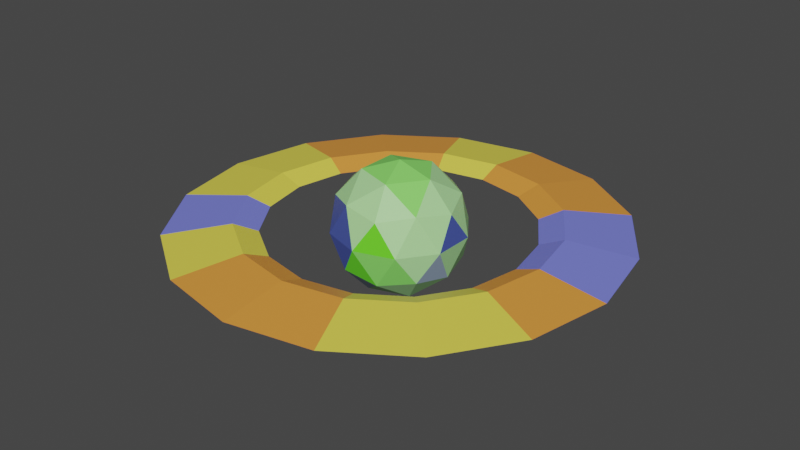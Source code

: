 # Source: PlanetWithRing.blend  (saved by Blender 2.90.8; exported with 4.5.12 LTS)
import bpy
from mathutils import Matrix  # noqa: F401  (used for matrix-valued properties, if any)

bpy.ops.wm.read_factory_settings(use_empty=True)
scene = bpy.context.scene
scene.name = 'Scene'

# ---- collections
col_collection = bpy.data.collections.new('Collection'); scene.collection.children.link(col_collection)

# ---- materials (node trees are filled in below, after node groups)
mat_material_001 = bpy.data.materials.new('Material.001')
mat_material_001.use_transparent_shadow = False
mat_material_002 = bpy.data.materials.new('Material.002')
mat_material_002.use_transparent_shadow = False
mat_material_003 = bpy.data.materials.new('Material.003')
mat_material_003.use_transparent_shadow = False
mat_material_004 = bpy.data.materials.new('Material.004')
mat_material_004.use_transparent_shadow = False
mat_material_005 = bpy.data.materials.new('Material.005')
mat_material_005.use_transparent_shadow = False
mat_material_006 = bpy.data.materials.new('Material.006')
mat_material_006.use_transparent_shadow = False
mat_material_007 = bpy.data.materials.new('Material.007')
mat_material_007.use_transparent_shadow = False
mat_material_008 = bpy.data.materials.new('Material.008')
mat_material_008.use_transparent_shadow = False
mat_material_009 = bpy.data.materials.new('Material.009')
mat_material_009.use_transparent_shadow = False

# ---- material node trees
mat_material_001.use_nodes = True; mat_material_001.node_tree.nodes.clear()
_N = mat_material_001.node_tree.nodes; _L = mat_material_001.node_tree.links
n0 = _N.new('ShaderNodeBsdfPrincipled'); n0.name = 'Principled BSDF'; n0.location = (10, 300)
n0.distribution = 'GGX'
n0.subsurface_method = 'BURLEY'
n0.inputs[0].default_value = (0.411, 0.8, 0.3235, 1.0)
n0.inputs[3].default_value = 1.45
n0.inputs[27].default_value = (0.0, 0.0, 0.0, 1.0)
n0.inputs[28].default_value = 1.0
n1 = _N.new('ShaderNodeOutputMaterial'); n1.name = 'Material Output'; n1.location = (300, 300)
_L.new(n0.outputs[0], n1.inputs[0])
n1.is_active_output = True
mat_material_002.use_nodes = True; mat_material_002.node_tree.nodes.clear()
_N = mat_material_002.node_tree.nodes; _L = mat_material_002.node_tree.links
n0 = _N.new('ShaderNodeBsdfPrincipled'); n0.name = 'Principled BSDF'; n0.location = (10, 300)
n0.distribution = 'GGX'
n0.subsurface_method = 'BURLEY'
n0.inputs[0].default_value = (0.0608, 0.09329, 0.3758, 1.0)
n0.inputs[3].default_value = 1.45
n0.inputs[27].default_value = (0.0, 0.0, 0.0, 1.0)
n0.inputs[28].default_value = 1.0
n1 = _N.new('ShaderNodeOutputMaterial'); n1.name = 'Material Output'; n1.location = (300, 300)
_L.new(n0.outputs[0], n1.inputs[0])
n1.is_active_output = True
mat_material_003.use_nodes = True; mat_material_003.node_tree.nodes.clear()
_N = mat_material_003.node_tree.nodes; _L = mat_material_003.node_tree.links
n0 = _N.new('ShaderNodeBsdfPrincipled'); n0.name = 'Principled BSDF'; n0.location = (10, 300)
n0.distribution = 'GGX'
n0.subsurface_method = 'BURLEY'
n0.inputs[0].default_value = (0.1401, 0.8, 0.0243, 1.0)
n0.inputs[3].default_value = 1.45
n0.inputs[27].default_value = (0.0, 0.0, 0.0, 1.0)
n0.inputs[28].default_value = 1.0
n1 = _N.new('ShaderNodeOutputMaterial'); n1.name = 'Material Output'; n1.location = (300, 300)
_L.new(n0.outputs[0], n1.inputs[0])
n1.is_active_output = True
mat_material_004.use_nodes = True; mat_material_004.node_tree.nodes.clear()
_N = mat_material_004.node_tree.nodes; _L = mat_material_004.node_tree.links
n0 = _N.new('ShaderNodeBsdfPrincipled'); n0.name = 'Principled BSDF'; n0.location = (10, 300)
n0.distribution = 'GGX'
n0.subsurface_method = 'BURLEY'
n0.inputs[0].default_value = (0.2401, 0.8, 0.1364, 1.0)
n0.inputs[3].default_value = 1.45
n0.inputs[27].default_value = (0.0, 0.0, 0.0, 1.0)
n0.inputs[28].default_value = 1.0
n1 = _N.new('ShaderNodeOutputMaterial'); n1.name = 'Material Output'; n1.location = (300, 300)
_L.new(n0.outputs[0], n1.inputs[0])
n1.is_active_output = True
mat_material_005.use_nodes = True; mat_material_005.node_tree.nodes.clear()
_N = mat_material_005.node_tree.nodes; _L = mat_material_005.node_tree.links
n0 = _N.new('ShaderNodeBsdfPrincipled'); n0.name = 'Principled BSDF'; n0.location = (10, 300)
n0.distribution = 'GGX'
n0.subsurface_method = 'BURLEY'
n0.inputs[0].default_value = (0.2797, 0.3656, 0.4869, 1.0)
n0.inputs[3].default_value = 1.45
n0.inputs[27].default_value = (0.0, 0.0, 0.0, 1.0)
n0.inputs[28].default_value = 1.0
n1 = _N.new('ShaderNodeOutputMaterial'); n1.name = 'Material Output'; n1.location = (300, 300)
_L.new(n0.outputs[0], n1.inputs[0])
n1.is_active_output = True
mat_material_006.use_nodes = True; mat_material_006.node_tree.nodes.clear()
_N = mat_material_006.node_tree.nodes; _L = mat_material_006.node_tree.links
n0 = _N.new('ShaderNodeBsdfPrincipled'); n0.name = 'Principled BSDF'; n0.location = (10, 300)
n0.distribution = 'GGX'
n0.subsurface_method = 'BURLEY'
n0.inputs[3].default_value = 1.45
n0.inputs[27].default_value = (0.0, 0.0, 0.0, 1.0)
n0.inputs[28].default_value = 1.0
n1 = _N.new('ShaderNodeOutputMaterial'); n1.name = 'Material Output'; n1.location = (300, 300)
_L.new(n0.outputs[0], n1.inputs[0])
n1.is_active_output = True
mat_material_007.use_nodes = True; mat_material_007.node_tree.nodes.clear()
_N = mat_material_007.node_tree.nodes; _L = mat_material_007.node_tree.links
n0 = _N.new('ShaderNodeBsdfPrincipled'); n0.name = 'Principled BSDF'; n0.location = (10, 300)
n0.distribution = 'GGX'
n0.subsurface_method = 'BURLEY'
n0.inputs[0].default_value = (0.8, 0.3007, 0.04898, 1.0)
n0.inputs[3].default_value = 1.45
n0.inputs[27].default_value = (0.0, 0.0, 0.0, 1.0)
n0.inputs[28].default_value = 1.0
n1 = _N.new('ShaderNodeOutputMaterial'); n1.name = 'Material Output'; n1.location = (300, 300)
_L.new(n0.outputs[0], n1.inputs[0])
n1.is_active_output = True
mat_material_008.use_nodes = True; mat_material_008.node_tree.nodes.clear()
_N = mat_material_008.node_tree.nodes; _L = mat_material_008.node_tree.links
n0 = _N.new('ShaderNodeBsdfPrincipled'); n0.name = 'Principled BSDF'; n0.location = (10, 300)
n0.distribution = 'GGX'
n0.subsurface_method = 'BURLEY'
n0.inputs[0].default_value = (0.8, 0.7054, 0.08157, 1.0)
n0.inputs[3].default_value = 1.45
n0.inputs[27].default_value = (0.0, 0.0, 0.0, 1.0)
n0.inputs[28].default_value = 1.0
n1 = _N.new('ShaderNodeOutputMaterial'); n1.name = 'Material Output'; n1.location = (300, 300)
_L.new(n0.outputs[0], n1.inputs[0])
n1.is_active_output = True
mat_material_009.use_nodes = True; mat_material_009.node_tree.nodes.clear()
_N = mat_material_009.node_tree.nodes; _L = mat_material_009.node_tree.links
n0 = _N.new('ShaderNodeBsdfPrincipled'); n0.name = 'Principled BSDF'; n0.location = (10, 300)
n0.distribution = 'GGX'
n0.subsurface_method = 'BURLEY'
n0.inputs[0].default_value = (0.1878, 0.2117, 0.8, 1.0)
n0.inputs[3].default_value = 1.45
n0.inputs[27].default_value = (0.0, 0.0, 0.0, 1.0)
n0.inputs[28].default_value = 1.0
n1 = _N.new('ShaderNodeOutputMaterial'); n1.name = 'Material Output'; n1.location = (300, 300)
_L.new(n0.outputs[0], n1.inputs[0])
n1.is_active_output = True

# ---- world
world_world = bpy.data.worlds.new('World'); scene.world = world_world
world_world.use_nodes = True; world_world.node_tree.nodes.clear()
_N = world_world.node_tree.nodes; _L = world_world.node_tree.links
n0 = _N.new('ShaderNodeOutputWorld'); n0.name = 'World Output'; n0.location = (300, 300)
n1 = _N.new('ShaderNodeBackground'); n1.name = 'Background'; n1.location = (10, 300)
n1.inputs[0].default_value = (0.05088, 0.05088, 0.05088, 1.0)
_L.new(n1.outputs[0], n0.inputs[0])
n0.is_active_output = True
world_world.color = (0.05088, 0.05088, 0.05088)
world_world.use_sun_shadow = False
world_world.sun_shadow_jitter_overblur = 0.0

# ---- meshes
me_icosphere = bpy.data.meshes.new('Icosphere')
me_icosphere.from_pydata([(0.0, 0.0, -1.0), (0.7236, -0.5257, -0.4472), (-0.2764, -0.8506, -0.4472), (-0.8944, 0.0, -0.4472), (-0.2764, 0.8506, -0.4472), (0.7236, 0.5257, -0.4472), (0.2764, -0.8506, 0.4472), (-0.7236, -0.5257, 0.4472), (-0.7236, 0.5257, 0.4472), (0.2764, 0.8506, 0.4472), (0.8944, 0.0, 0.4472), (0.0, 0.0, 1.0), (-0.1625, -0.5, -0.8507), (0.4253, -0.309, -0.8507), (0.2629, -0.809, -0.5257), (0.8506, 0.0, -0.5257), (0.4253, 0.309, -0.8507), (-0.5257, 0.0, -0.8507), (-0.6882, -0.5, -0.5257), (-0.1625, 0.5, -0.8507), (-0.6882, 0.5, -0.5257), (0.2629, 0.809, -0.5257), (0.9511, -0.309, 0.0), (0.9511, 0.309, 0.0), (0.0, -1.0, 0.0), (0.5878, -0.809, 0.0), (-0.9511, -0.309, 0.0), (-0.5878, -0.809, 0.0), (-0.5878, 0.809, 0.0), (-0.9511, 0.309, 0.0), (0.5878, 0.809, 0.0), (0.0, 1.0, 0.0), (0.6882, -0.5, 0.5257), (-0.2629, -0.809, 0.5257), (-0.8506, 0.0, 0.5257), (-0.2629, 0.809, 0.5257), (0.6882, 0.5, 0.5257), (0.1625, -0.5, 0.8507), (0.5257, 0.0, 0.8507), (-0.4253, -0.309, 0.8507), (-0.4253, 0.309, 0.8507), (0.1625, 0.5, 0.8507)], [], [(0, 13, 12), (1, 13, 15), (0, 12, 17), (0, 17, 19), (0, 19, 16), (1, 15, 22), (2, 14, 24), (3, 18, 26), (4, 20, 28), (5, 21, 30), (1, 22, 25), (2, 24, 27), (3, 26, 29), (4, 28, 31), (5, 30, 23), (6, 32, 37), (7, 33, 39), (8, 34, 40), (9, 35, 41), (10, 36, 38), (38, 41, 11), (38, 36, 41), (36, 9, 41), (41, 40, 11), (41, 35, 40), (35, 8, 40), (40, 39, 11), (40, 34, 39), (34, 7, 39), (39, 37, 11), (39, 33, 37), (33, 6, 37), (37, 38, 11), (37, 32, 38), (32, 10, 38), (23, 36, 10), (23, 30, 36), (30, 9, 36), (31, 35, 9), (31, 28, 35), (28, 8, 35), (29, 34, 8), (29, 26, 34), (26, 7, 34), (27, 33, 7), (27, 24, 33), (24, 6, 33), (25, 32, 6), (25, 22, 32), (22, 10, 32), (30, 31, 9), (30, 21, 31), (21, 4, 31), (28, 29, 8), (28, 20, 29), (20, 3, 29), (26, 27, 7), (26, 18, 27), (18, 2, 27), (24, 25, 6), (24, 14, 25), (14, 1, 25), (22, 23, 10), (22, 15, 23), (15, 5, 23), (16, 21, 5), (16, 19, 21), (19, 4, 21), (19, 20, 4), (19, 17, 20), (17, 3, 20), (17, 18, 3), (17, 12, 18), (12, 2, 18), (15, 16, 5), (15, 13, 16), (13, 0, 16), (12, 14, 2), (12, 13, 14), (13, 1, 14)])
me_icosphere.polygons.foreach_set('material_index', [3, 0, 3, 3, 3, 4, 2, 0, 0, 4, 0, 1, 0, 0, 0, 0, 0, 1, 0, 0, 3, 0, 0, 3, 0, 0, 3, 1, 0, 3, 0, 0, 3, 3, 0, 0, 0, 2, 1, 0, 0, 2, 0, 0, 1, 1, 0, 0, 0, 0, 0, 2, 0, 0, 0, 3, 0, 2, 2, 2, 3, 3, 1, 0, 0, 0, 0, 0, 0, 0, 0, 0, 0, 0, 0, 0, 3, 4, 0, 0])
_uv = me_icosphere.uv_layers.new(name='UVMap')
_uv.uv.foreach_set('vector', [0.8182, 0.0, 0.7727, 0.07873, 0.8636, 0.07873, 0.7273, 0.1575, 0.6818, 0.07873, 0.6364, 0.1575, 0.09091, 0.0, 0.04545, 0.07873, 0.1364, 0.07873, 0.2727, 0.0, 0.2273, 0.07873, 0.3182, 0.07873, 0.4545, 0.0, 0.4091, 0.07873, 0.5, 0.07873, 0.7273, 0.1575, 0.6364, 0.1575, 0.6818, 0.2362, 0.9091, 0.1575, 0.8182, 0.1575, 0.8636, 0.2362, 0.1818, 0.1575, 0.09091, 0.1575, 0.1364, 0.2362, 0.3636, 0.1575, 0.2727, 0.1575, 0.3182, 0.2362, 0.5455, 0.1575, 0.4545, 0.1575, 0.5, 0.2362, 0.7273, 0.1575, 0.6818, 0.2362, 0.7727, 0.2362, 0.9091, 0.1575, 0.8636, 0.2362, 0.9545, 0.2362, 0.1818, 0.1575, 0.1364, 0.2362, 0.2273, 0.2362, 0.3636, 0.1575, 0.3182, 0.2362, 0.4091, 0.2362, 0.5455, 0.1575, 0.5, 0.2362, 0.5909, 0.2362, 0.8182, 0.3149, 0.7273, 0.3149, 0.7727, 0.3937, 1.0, 0.3149, 0.9091, 0.3149, 0.9545, 0.3937, 0.2727, 0.3149, 0.1818, 0.3149, 0.2273, 0.3937, 0.4545, 0.3149, 0.3636, 0.3149, 0.4091, 0.3937, 0.6364, 0.3149, 0.5455, 0.3149, 0.5909, 0.3937, 0.5909, 0.3937, 0.5, 0.3937, 0.5455, 0.4724, 0.5909, 0.3937, 0.5455, 0.3149, 0.5, 0.3937, 0.5455, 0.3149, 0.4545, 0.3149, 0.5, 0.3937, 0.4091, 0.3937, 0.3182, 0.3937, 0.3636, 0.4724, 0.4091, 0.3937, 0.3636, 0.3149, 0.3182, 0.3937, 0.3636, 0.3149, 0.2727, 0.3149, 0.3182, 0.3937, 0.2273, 0.3937, 0.1364, 0.3937, 0.1818, 0.4724, 0.2273, 0.3937, 0.1818, 0.3149, 0.1364, 0.3937, 0.1818, 0.3149, 0.09091, 0.3149, 0.1364, 0.3937, 0.9545, 0.3937, 0.8636, 0.3937, 0.9091, 0.4724, 0.9545, 0.3937, 0.9091, 0.3149, 0.8636, 0.3937, 0.9091, 0.3149, 0.8182, 0.3149, 0.8636, 0.3937, 0.7727, 0.3937, 0.6818, 0.3937, 0.7273, 0.4724, 0.7727, 0.3937, 0.7273, 0.3149, 0.6818, 0.3937, 0.7273, 0.3149, 0.6364, 0.3149, 0.6818, 0.3937, 0.5909, 0.2362, 0.5455, 0.3149, 0.6364, 0.3149, 0.5909, 0.2362, 0.5, 0.2362, 0.5455, 0.3149, 0.5, 0.2362, 0.4545, 0.3149, 0.5455, 0.3149, 0.4091, 0.2362, 0.3636, 0.3149, 0.4545, 0.3149, 0.4091, 0.2362, 0.3182, 0.2362, 0.3636, 0.3149, 0.3182, 0.2362, 0.2727, 0.3149, 0.3636, 0.3149, 0.2273, 0.2362, 0.1818, 0.3149, 0.2727, 0.3149, 0.2273, 0.2362, 0.1364, 0.2362, 0.1818, 0.3149, 0.1364, 0.2362, 0.09091, 0.3149, 0.1818, 0.3149, 0.9545, 0.2362, 0.9091, 0.3149, 1.0, 0.3149, 0.9545, 0.2362, 0.8636, 0.2362, 0.9091, 0.3149, 0.8636, 0.2362, 0.8182, 0.3149, 0.9091, 0.3149, 0.7727, 0.2362, 0.7273, 0.3149, 0.8182, 0.3149, 0.7727, 0.2362, 0.6818, 0.2362, 0.7273, 0.3149, 0.6818, 0.2362, 0.6364, 0.3149, 0.7273, 0.3149, 0.5, 0.2362, 0.4091, 0.2362, 0.4545, 0.3149, 0.5, 0.2362, 0.4545, 0.1575, 0.4091, 0.2362, 0.4545, 0.1575, 0.3636, 0.1575, 0.4091, 0.2362, 0.3182, 0.2362, 0.2273, 0.2362, 0.2727, 0.3149, 0.3182, 0.2362, 0.2727, 0.1575, 0.2273, 0.2362, 0.2727, 0.1575, 0.1818, 0.1575, 0.2273, 0.2362, 0.1364, 0.2362, 0.04545, 0.2362, 0.09091, 0.3149, 0.1364, 0.2362, 0.09091, 0.1575, 0.04545, 0.2362, 0.09091, 0.1575, 0.0, 0.1575, 0.04545, 0.2362, 0.8636, 0.2362, 0.7727, 0.2362, 0.8182, 0.3149, 0.8636, 0.2362, 0.8182, 0.1575, 0.7727, 0.2362, 0.8182, 0.1575, 0.7273, 0.1575, 0.7727, 0.2362, 0.6818, 0.2362, 0.5909, 0.2362, 0.6364, 0.3149, 0.6818, 0.2362, 0.6364, 0.1575, 0.5909, 0.2362, 0.6364, 0.1575, 0.5455, 0.1575, 0.5909, 0.2362, 0.5, 0.07873, 0.4545, 0.1575, 0.5455, 0.1575, 0.5, 0.07873, 0.4091, 0.07873, 0.4545, 0.1575, 0.4091, 0.07873, 0.3636, 0.1575, 0.4545, 0.1575, 0.3182, 0.07873, 0.2727, 0.1575, 0.3636, 0.1575, 0.3182, 0.07873, 0.2273, 0.07873, 0.2727, 0.1575, 0.2273, 0.07873, 0.1818, 0.1575, 0.2727, 0.1575, 0.1364, 0.07873, 0.09091, 0.1575, 0.1818, 0.1575, 0.1364, 0.07873, 0.04545, 0.07873, 0.09091, 0.1575, 0.04545, 0.07873, 0.0, 0.1575, 0.09091, 0.1575, 0.6364, 0.1575, 0.5909, 0.07873, 0.5455, 0.1575, 0.6364, 0.1575, 0.6818, 0.07873, 0.5909, 0.07873, 0.6818, 0.07873, 0.6364, 0.0, 0.5909, 0.07873, 0.8636, 0.07873, 0.8182, 0.1575, 0.9091, 0.1575, 0.8636, 0.07873, 0.7727, 0.07873, 0.8182, 0.1575, 0.7727, 0.07873, 0.7273, 0.1575, 0.8182, 0.1575])
me_icosphere.materials.append(mat_material_001)
me_icosphere.materials.append(mat_material_002)
me_icosphere.materials.append(mat_material_003)
me_icosphere.materials.append(mat_material_004)
me_icosphere.materials.append(mat_material_005)
me_icosphere.materials.append(mat_material_006)
me_icosphere.use_remesh_fix_poles = True
me_icosphere.use_remesh_preserve_attributes = False
me_icosphere.use_mirror_vertex_groups = False
me_icosphere.update()
me_torus = bpy.data.meshes.new('Torus')
me_torus.from_pydata([(1.25, 0.0, 0.0), (0.875, 0.0, 0.2165), (0.875, 0.0, -0.2165), (1.155, 0.4784, 0.0), (0.8084, 0.3348, 0.2165), (0.8084, 0.3348, -0.2165), (0.8839, 0.8839, 0.0), (0.6187, 0.6187, 0.2165), (0.6187, 0.6187, -0.2165), (0.4784, 1.155, 0.0), (0.3348, 0.8084, 0.2165), (0.3348, 0.8084, -0.2165), (9.437e-08, 1.25, 0.0), (6.606e-08, 0.875, 0.2165), (6.606e-08, 0.875, -0.2165), (-0.4784, 1.155, 0.0), (-0.3348, 0.8084, 0.2165), (-0.3348, 0.8084, -0.2165), (-0.8839, 0.8839, 0.0), (-0.6187, 0.6187, 0.2165), (-0.6187, 0.6187, -0.2165), (-1.155, 0.4784, 0.0), (-0.8084, 0.3348, 0.2165), (-0.8084, 0.3348, -0.2165), (-1.25, 1.093e-07, 0.0), (-0.875, 7.649e-08, 0.2165), (-0.875, 7.649e-08, -0.2165), (-1.155, -0.4784, 0.0), (-0.8084, -0.3348, 0.2165), (-0.8084, -0.3348, -0.2165), (-0.8839, -0.8839, 0.0), (-0.6187, -0.6187, 0.2165), (-0.6187, -0.6187, -0.2165), (-0.4784, -1.155, 0.0), (-0.3348, -0.8084, 0.2165), (-0.3348, -0.8084, -0.2165), (9.437e-08, -1.25, 0.0), (6.606e-08, -0.875, 0.2165), (6.606e-08, -0.875, -0.2165), (0.4784, -1.155, 0.0), (0.3348, -0.8084, 0.2165), (0.3348, -0.8084, -0.2165), (0.8839, -0.8839, 0.0), (0.6187, -0.6187, 0.2165), (0.6187, -0.6187, -0.2165), (1.155, -0.4784, 0.0), (0.8084, -0.3348, 0.2165), (0.8084, -0.3348, -0.2165), (0.7416, -1.032e-08, 0.0), (0.6851, 0.2838, 0.0), (0.5244, 0.5244, 0.0), (0.2838, 0.6851, 0.0), (5.255e-08, 0.7416, 0.0), (-0.2838, 0.6851, 0.0), (-0.5244, 0.5244, 0.0), (-0.6851, 0.2838, 0.0), (-0.7416, 5.451e-08, 0.0), (-0.6851, -0.2838, 0.0), (-0.5244, -0.5244, 0.0), (-0.2838, -0.6851, 0.0), (5.255e-08, -0.7416, 0.0), (0.2838, -0.6851, 0.0), (0.5244, -0.5244, 0.0), (0.6851, -0.2838, 0.0)], [], [(0, 3, 4, 1), (1, 4, 49, 48), (2, 5, 3, 0), (3, 6, 7, 4), (23, 20, 54, 55), (5, 8, 6, 3), (6, 9, 10, 7), (40, 43, 62, 61), (8, 11, 9, 6), (9, 12, 13, 10), (13, 16, 53, 52), (11, 14, 12, 9), (12, 15, 16, 13), (29, 26, 56, 57), (14, 17, 15, 12), (15, 18, 19, 16), (2, 47, 63, 48), (17, 20, 18, 15), (18, 21, 22, 19), (19, 22, 55, 54), (20, 23, 21, 18), (21, 24, 25, 22), (46, 1, 48, 63), (23, 26, 24, 21), (24, 27, 28, 25), (35, 32, 58, 59), (26, 29, 27, 24), (27, 30, 31, 28), (8, 5, 49, 50), (29, 32, 30, 27), (30, 33, 34, 31), (25, 28, 57, 56), (32, 35, 33, 30), (33, 36, 37, 34), (41, 38, 60, 61), (35, 38, 36, 33), (36, 39, 40, 37), (14, 11, 51, 52), (38, 41, 39, 36), (39, 42, 43, 40), (31, 34, 59, 58), (41, 44, 42, 39), (42, 45, 46, 43), (4, 7, 50, 49), (44, 47, 45, 42), (45, 0, 1, 46), (47, 44, 62, 63), (47, 2, 0, 45), (7, 10, 51, 50), (34, 37, 60, 59), (17, 14, 52, 53), (44, 41, 61, 62), (28, 31, 58, 57), (11, 8, 50, 51), (38, 35, 59, 60), (5, 2, 48, 49), (22, 25, 56, 55), (32, 29, 57, 58), (16, 19, 54, 53), (43, 46, 63, 62), (26, 23, 55, 56), (10, 13, 52, 51), (37, 40, 61, 60), (20, 17, 53, 54)])
me_torus.polygons.foreach_set('material_index', [2, 2, 2, 2, 0, 2, 0, 1, 0, 0, 1, 0, 1, 1, 1, 0, 0, 0, 0, 0, 0, 1, 0, 1, 1, 1, 1, 2, 2, 2, 1, 1, 1, 0, 0, 0, 0, 0, 0, 1, 1, 1, 1, 2, 1, 0, 1, 0, 0, 0, 1, 1, 2, 0, 0, 2, 1, 2, 0, 1, 1, 0, 0, 0])
_uv = me_torus.uv_layers.new(name='UVMap')
_uv.uv.foreach_set('vector', [0.5, 0.6667, 0.5625, 0.6667, 0.5625, 1.0, 0.5, 1.0, 0.5, 1.0, 0.5625, 1.0, 0.5625, 1.0, 0.5, 1.0, 0.5, 0.3333, 0.5625, 0.3333, 0.5625, 0.6667, 0.5, 0.6667, 0.5625, 0.6667, 0.625, 0.6667, 0.625, 1.0, 0.5625, 1.0, 0.9375, 0.3333, 0.875, 0.3333, 0.875, 0.3333, 0.9375, 0.3333, 0.5625, 0.3333, 0.625, 0.3333, 0.625, 0.6667, 0.5625, 0.6667, 0.625, 0.6667, 0.6875, 0.6667, 0.6875, 1.0, 0.625, 1.0, 0.3125, 1.0, 0.375, 1.0, 0.375, 1.0, 0.3125, 1.0, 0.625, 0.3333, 0.6875, 0.3333, 0.6875, 0.6667, 0.625, 0.6667, 0.6875, 0.6667, 0.75, 0.6667, 0.75, 1.0, 0.6875, 1.0, 0.75, 1.0, 0.8125, 1.0, 0.8125, 1.0, 0.75, 1.0, 0.6875, 0.3333, 0.75, 0.3333, 0.75, 0.6667, 0.6875, 0.6667, 0.75, 0.6667, 0.8125, 0.6667, 0.8125, 1.0, 0.75, 1.0, 0.0625, 0.3333, 0.0, 0.3333, 0.0, 0.3333, 0.0625, 0.3333, 0.75, 0.3333, 0.8125, 0.3333, 0.8125, 0.6667, 0.75, 0.6667, 0.8125, 0.6667, 0.875, 0.6667, 0.875, 1.0, 0.8125, 1.0, 0.5, 0.3333, 0.4375, 0.3333, 0.4375, 0.3333, 0.5, 0.3333, 0.8125, 0.3333, 0.875, 0.3333, 0.875, 0.6667, 0.8125, 0.6667, 0.875, 0.6667, 0.9375, 0.6667, 0.9375, 1.0, 0.875, 1.0, 0.875, 1.0, 0.9375, 1.0, 0.9375, 1.0, 0.875, 1.0, 0.875, 0.3333, 0.9375, 0.3333, 0.9375, 0.6667, 0.875, 0.6667, 0.9375, 0.6667, 1.0, 0.6667, 1.0, 1.0, 0.9375, 1.0, 0.4375, 1.0, 0.5, 1.0, 0.5, 1.0, 0.4375, 1.0, 0.9375, 0.3333, 1.0, 0.3333, 1.0, 0.6667, 0.9375, 0.6667, 0.0, 0.6667, 0.0625, 0.6667, 0.0625, 1.0, 0.0, 1.0, 0.1875, 0.3333, 0.125, 0.3333, 0.125, 0.3333, 0.1875, 0.3333, 0.0, 0.3333, 0.0625, 0.3333, 0.0625, 0.6667, 0.0, 0.6667, 0.0625, 0.6667, 0.125, 0.6667, 0.125, 1.0, 0.0625, 1.0, 0.625, 0.3333, 0.5625, 0.3333, 0.5625, 0.3333, 0.625, 0.3333, 0.0625, 0.3333, 0.125, 0.3333, 0.125, 0.6667, 0.0625, 0.6667, 0.125, 0.6667, 0.1875, 0.6667, 0.1875, 1.0, 0.125, 1.0, 0.0, 1.0, 0.0625, 1.0, 0.0625, 1.0, 0.0, 1.0, 0.125, 0.3333, 0.1875, 0.3333, 0.1875, 0.6667, 0.125, 0.6667, 0.1875, 0.6667, 0.25, 0.6667, 0.25, 1.0, 0.1875, 1.0, 0.3125, 0.3333, 0.25, 0.3333, 0.25, 0.3333, 0.3125, 0.3333, 0.1875, 0.3333, 0.25, 0.3333, 0.25, 0.6667, 0.1875, 0.6667, 0.25, 0.6667, 0.3125, 0.6667, 0.3125, 1.0, 0.25, 1.0, 0.75, 0.3333, 0.6875, 0.3333, 0.6875, 0.3333, 0.75, 0.3333, 0.25, 0.3333, 0.3125, 0.3333, 0.3125, 0.6667, 0.25, 0.6667, 0.3125, 0.6667, 0.375, 0.6667, 0.375, 1.0, 0.3125, 1.0, 0.125, 1.0, 0.1875, 1.0, 0.1875, 1.0, 0.125, 1.0, 0.3125, 0.3333, 0.375, 0.3333, 0.375, 0.6667, 0.3125, 0.6667, 0.375, 0.6667, 0.4375, 0.6667, 0.4375, 1.0, 0.375, 1.0, 0.5625, 1.0, 0.625, 1.0, 0.625, 1.0, 0.5625, 1.0, 0.375, 0.3333, 0.4375, 0.3333, 0.4375, 0.6667, 0.375, 0.6667, 0.4375, 0.6667, 0.5, 0.6667, 0.5, 1.0, 0.4375, 1.0, 0.4375, 0.3333, 0.375, 0.3333, 0.375, 0.3333, 0.4375, 0.3333, 0.4375, 0.3333, 0.5, 0.3333, 0.5, 0.6667, 0.4375, 0.6667, 0.625, 1.0, 0.6875, 1.0, 0.6875, 1.0, 0.625, 1.0, 0.1875, 1.0, 0.25, 1.0, 0.25, 1.0, 0.1875, 1.0, 0.8125, 0.3333, 0.75, 0.3333, 0.75, 0.3333, 0.8125, 0.3333, 0.375, 0.3333, 0.3125, 0.3333, 0.3125, 0.3333, 0.375, 0.3333, 0.0625, 1.0, 0.125, 1.0, 0.125, 1.0, 0.0625, 1.0, 0.6875, 0.3333, 0.625, 0.3333, 0.625, 0.3333, 0.6875, 0.3333, 0.25, 0.3333, 0.1875, 0.3333, 0.1875, 0.3333, 0.25, 0.3333, 0.5625, 0.3333, 0.5, 0.3333, 0.5, 0.3333, 0.5625, 0.3333, 0.9375, 1.0, 1.0, 1.0, 1.0, 1.0, 0.9375, 1.0, 0.125, 0.3333, 0.0625, 0.3333, 0.0625, 0.3333, 0.125, 0.3333, 0.8125, 1.0, 0.875, 1.0, 0.875, 1.0, 0.8125, 1.0, 0.375, 1.0, 0.4375, 1.0, 0.4375, 1.0, 0.375, 1.0, 1.0, 0.3333, 0.9375, 0.3333, 0.9375, 0.3333, 1.0, 0.3333, 0.6875, 1.0, 0.75, 1.0, 0.75, 1.0, 0.6875, 1.0, 0.25, 1.0, 0.3125, 1.0, 0.3125, 1.0, 0.25, 1.0, 0.875, 0.3333, 0.8125, 0.3333, 0.8125, 0.3333, 0.875, 0.3333])
me_torus.materials.append(mat_material_007)
me_torus.materials.append(mat_material_008)
me_torus.materials.append(mat_material_009)
me_torus.use_remesh_fix_poles = True
me_torus.use_remesh_preserve_attributes = False
me_torus.use_mirror_vertex_groups = False
me_torus.update()

# ---- objects
ob_icosphere = bpy.data.objects.new('Icosphere', me_icosphere)
ob_torus = bpy.data.objects.new('Torus', me_torus)

# ---- transforms, parenting, visibility, modifiers, constraints
ob_icosphere.location = (0.0, 0.0, 0.0)
ob_icosphere.lineart.crease_threshold = 0.0
ob_torus.location = (0.0, 0.0, 0.0)
ob_torus.scale = (2.642, 2.642, 0.5961)
ob_torus.lineart.crease_threshold = 0.0

# ---- collection membership
col_collection.objects.link(ob_icosphere)
col_collection.objects.link(ob_torus)

# ---- scene / render settings (as saved in the file)
scene.frame_start = 1; scene.frame_end = 250; scene.frame_set(1)
scene.render.engine = 'BLENDER_EEVEE_NEXT'
scene.cycles.use_denoising = False
scene.cycles.samples = 128
scene.cycles.sampling_pattern = 'TABULATED_SOBOL'
scene.cycles.use_adaptive_sampling = False
scene.cycles.use_light_tree = False
scene.view_settings.view_transform = 'Filmic'
bpy.context.view_layer.update()

# ---- added for rendering (the .blend has no active camera and no usable light): camera, sun
cam_auto = bpy.data.cameras.new('AutoCamera')
cam_auto.lens = 50.0
cam_auto.sensor_width = 36.0
cam_auto.clip_end = 1000.0
ob_auto_camera = bpy.data.objects.new('AutoCamera', cam_auto)
scene.collection.objects.link(ob_auto_camera)
ob_auto_camera.location = (8.8384, -10.6061, 7.07072)
ob_auto_camera.rotation_euler = (1.09748, -7.21219e-08, 0.694738)
scene.camera = ob_auto_camera
light_auto_sun = bpy.data.lights.new('AutoSun', 'SUN')
light_auto_sun.energy = 3.0
light_auto_sun.angle = 0.0523599
ob_auto_sun = bpy.data.objects.new('AutoSun', light_auto_sun)
scene.collection.objects.link(ob_auto_sun)
ob_auto_sun.rotation_euler = (0.872665, 0.174533, 0.523599)
bpy.context.view_layer.update()
